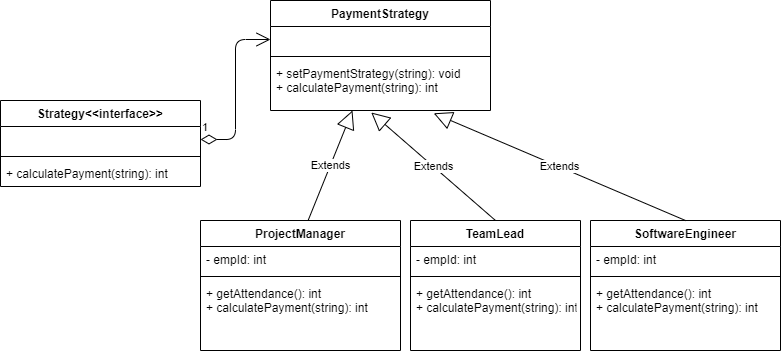

The diagram above was exported from draw.io. Its source (the exported page's mxGraphModel, read from the mxfile embedded in the PNG):
<mxGraphModel dx="1038" dy="499" grid="1" gridSize="10" guides="1" tooltips="1" connect="1" arrows="1" fold="1" page="1" pageScale="1" pageWidth="850" pageHeight="1100" math="0" shadow="0">
  <root>
    <mxCell id="0" />
    <mxCell id="1" parent="0" />
    <mxCell id="VyrNOcNl0x7mhNxDF8jc-7" value="1" style="endArrow=open;html=1;endSize=12;startArrow=diamondThin;startSize=14;startFill=0;edgeStyle=orthogonalEdgeStyle;align=left;verticalAlign=bottom;exitX=1;exitY=0.5;exitDx=0;exitDy=0;entryX=0;entryY=0.5;entryDx=0;entryDy=0;" edge="1" parent="1" source="VyrNOcNl0x7mhNxDF8jc-2" target="VyrNOcNl0x7mhNxDF8jc-9">
      <mxGeometry x="-1" y="3" relative="1" as="geometry">
        <mxPoint x="280" y="122.5" as="sourcePoint" />
        <mxPoint x="360" y="80" as="targetPoint" />
      </mxGeometry>
    </mxCell>
    <mxCell id="VyrNOcNl0x7mhNxDF8jc-8" value="PaymentStrategy" style="swimlane;fontStyle=1;align=center;verticalAlign=top;childLayout=stackLayout;horizontal=1;startSize=26;horizontalStack=0;resizeParent=1;resizeParentMax=0;resizeLast=0;collapsible=1;marginBottom=0;" vertex="1" parent="1">
      <mxGeometry x="310" width="220" height="110" as="geometry" />
    </mxCell>
    <mxCell id="VyrNOcNl0x7mhNxDF8jc-9" value="  " style="text;strokeColor=none;fillColor=none;align=left;verticalAlign=top;spacingLeft=4;spacingRight=4;overflow=hidden;rotatable=0;points=[[0,0.5],[1,0.5]];portConstraint=eastwest;" vertex="1" parent="VyrNOcNl0x7mhNxDF8jc-8">
      <mxGeometry y="26" width="220" height="26" as="geometry" />
    </mxCell>
    <mxCell id="VyrNOcNl0x7mhNxDF8jc-10" value="" style="line;strokeWidth=1;fillColor=none;align=left;verticalAlign=middle;spacingTop=-1;spacingLeft=3;spacingRight=3;rotatable=0;labelPosition=right;points=[];portConstraint=eastwest;" vertex="1" parent="VyrNOcNl0x7mhNxDF8jc-8">
      <mxGeometry y="52" width="220" height="8" as="geometry" />
    </mxCell>
    <mxCell id="VyrNOcNl0x7mhNxDF8jc-11" value="+ setPaymentStrategy(string): void&#10;+ calculatePayment(string): int" style="text;strokeColor=none;fillColor=none;align=left;verticalAlign=top;spacingLeft=4;spacingRight=4;overflow=hidden;rotatable=0;points=[[0,0.5],[1,0.5]];portConstraint=eastwest;" vertex="1" parent="VyrNOcNl0x7mhNxDF8jc-8">
      <mxGeometry y="60" width="220" height="50" as="geometry" />
    </mxCell>
    <mxCell id="VyrNOcNl0x7mhNxDF8jc-1" value="Strategy&lt;&lt;interface&gt;&gt;" style="swimlane;fontStyle=1;align=center;verticalAlign=top;childLayout=stackLayout;horizontal=1;startSize=26;horizontalStack=0;resizeParent=1;resizeParentMax=0;resizeLast=0;collapsible=1;marginBottom=0;" vertex="1" parent="1">
      <mxGeometry x="40" y="100" width="200" height="86" as="geometry" />
    </mxCell>
    <mxCell id="VyrNOcNl0x7mhNxDF8jc-2" value=" " style="text;strokeColor=none;fillColor=none;align=left;verticalAlign=top;spacingLeft=4;spacingRight=4;overflow=hidden;rotatable=0;points=[[0,0.5],[1,0.5]];portConstraint=eastwest;" vertex="1" parent="VyrNOcNl0x7mhNxDF8jc-1">
      <mxGeometry y="26" width="200" height="26" as="geometry" />
    </mxCell>
    <mxCell id="VyrNOcNl0x7mhNxDF8jc-3" value="" style="line;strokeWidth=1;fillColor=none;align=left;verticalAlign=middle;spacingTop=-1;spacingLeft=3;spacingRight=3;rotatable=0;labelPosition=right;points=[];portConstraint=eastwest;" vertex="1" parent="VyrNOcNl0x7mhNxDF8jc-1">
      <mxGeometry y="52" width="200" height="8" as="geometry" />
    </mxCell>
    <mxCell id="VyrNOcNl0x7mhNxDF8jc-4" value="+ calculatePayment(string): int" style="text;strokeColor=none;fillColor=none;align=left;verticalAlign=top;spacingLeft=4;spacingRight=4;overflow=hidden;rotatable=0;points=[[0,0.5],[1,0.5]];portConstraint=eastwest;" vertex="1" parent="VyrNOcNl0x7mhNxDF8jc-1">
      <mxGeometry y="60" width="200" height="26" as="geometry" />
    </mxCell>
    <mxCell id="VyrNOcNl0x7mhNxDF8jc-12" value="ProjectManager" style="swimlane;fontStyle=1;align=center;verticalAlign=top;childLayout=stackLayout;horizontal=1;startSize=26;horizontalStack=0;resizeParent=1;resizeParentMax=0;resizeLast=0;collapsible=1;marginBottom=0;" vertex="1" parent="1">
      <mxGeometry x="240" y="220" width="200" height="130" as="geometry" />
    </mxCell>
    <mxCell id="VyrNOcNl0x7mhNxDF8jc-13" value="- empId: int" style="text;strokeColor=none;fillColor=none;align=left;verticalAlign=top;spacingLeft=4;spacingRight=4;overflow=hidden;rotatable=0;points=[[0,0.5],[1,0.5]];portConstraint=eastwest;" vertex="1" parent="VyrNOcNl0x7mhNxDF8jc-12">
      <mxGeometry y="26" width="200" height="26" as="geometry" />
    </mxCell>
    <mxCell id="VyrNOcNl0x7mhNxDF8jc-14" value="" style="line;strokeWidth=1;fillColor=none;align=left;verticalAlign=middle;spacingTop=-1;spacingLeft=3;spacingRight=3;rotatable=0;labelPosition=right;points=[];portConstraint=eastwest;" vertex="1" parent="VyrNOcNl0x7mhNxDF8jc-12">
      <mxGeometry y="52" width="200" height="8" as="geometry" />
    </mxCell>
    <mxCell id="VyrNOcNl0x7mhNxDF8jc-15" value="+ getAttendance(): int&#10;+ calculatePayment(string): int" style="text;strokeColor=none;fillColor=none;align=left;verticalAlign=top;spacingLeft=4;spacingRight=4;overflow=hidden;rotatable=0;points=[[0,0.5],[1,0.5]];portConstraint=eastwest;" vertex="1" parent="VyrNOcNl0x7mhNxDF8jc-12">
      <mxGeometry y="60" width="200" height="70" as="geometry" />
    </mxCell>
    <mxCell id="VyrNOcNl0x7mhNxDF8jc-20" value="SoftwareEngineer" style="swimlane;fontStyle=1;align=center;verticalAlign=top;childLayout=stackLayout;horizontal=1;startSize=26;horizontalStack=0;resizeParent=1;resizeParentMax=0;resizeLast=0;collapsible=1;marginBottom=0;" vertex="1" parent="1">
      <mxGeometry x="630" y="220" width="190" height="130" as="geometry" />
    </mxCell>
    <mxCell id="VyrNOcNl0x7mhNxDF8jc-21" value="- empId: int" style="text;strokeColor=none;fillColor=none;align=left;verticalAlign=top;spacingLeft=4;spacingRight=4;overflow=hidden;rotatable=0;points=[[0,0.5],[1,0.5]];portConstraint=eastwest;" vertex="1" parent="VyrNOcNl0x7mhNxDF8jc-20">
      <mxGeometry y="26" width="190" height="26" as="geometry" />
    </mxCell>
    <mxCell id="VyrNOcNl0x7mhNxDF8jc-22" value="" style="line;strokeWidth=1;fillColor=none;align=left;verticalAlign=middle;spacingTop=-1;spacingLeft=3;spacingRight=3;rotatable=0;labelPosition=right;points=[];portConstraint=eastwest;" vertex="1" parent="VyrNOcNl0x7mhNxDF8jc-20">
      <mxGeometry y="52" width="190" height="8" as="geometry" />
    </mxCell>
    <mxCell id="VyrNOcNl0x7mhNxDF8jc-23" value="+ getAttendance(): int&#10;+ calculatePayment(string): int" style="text;strokeColor=none;fillColor=none;align=left;verticalAlign=top;spacingLeft=4;spacingRight=4;overflow=hidden;rotatable=0;points=[[0,0.5],[1,0.5]];portConstraint=eastwest;" vertex="1" parent="VyrNOcNl0x7mhNxDF8jc-20">
      <mxGeometry y="60" width="190" height="70" as="geometry" />
    </mxCell>
    <mxCell id="VyrNOcNl0x7mhNxDF8jc-16" value="TeamLead" style="swimlane;fontStyle=1;align=center;verticalAlign=top;childLayout=stackLayout;horizontal=1;startSize=26;horizontalStack=0;resizeParent=1;resizeParentMax=0;resizeLast=0;collapsible=1;marginBottom=0;" vertex="1" parent="1">
      <mxGeometry x="450" y="220" width="170" height="130" as="geometry" />
    </mxCell>
    <mxCell id="VyrNOcNl0x7mhNxDF8jc-17" value="- empId: int" style="text;strokeColor=none;fillColor=none;align=left;verticalAlign=top;spacingLeft=4;spacingRight=4;overflow=hidden;rotatable=0;points=[[0,0.5],[1,0.5]];portConstraint=eastwest;" vertex="1" parent="VyrNOcNl0x7mhNxDF8jc-16">
      <mxGeometry y="26" width="170" height="26" as="geometry" />
    </mxCell>
    <mxCell id="VyrNOcNl0x7mhNxDF8jc-18" value="" style="line;strokeWidth=1;fillColor=none;align=left;verticalAlign=middle;spacingTop=-1;spacingLeft=3;spacingRight=3;rotatable=0;labelPosition=right;points=[];portConstraint=eastwest;" vertex="1" parent="VyrNOcNl0x7mhNxDF8jc-16">
      <mxGeometry y="52" width="170" height="8" as="geometry" />
    </mxCell>
    <mxCell id="VyrNOcNl0x7mhNxDF8jc-19" value="+ getAttendance(): int&#10;+ calculatePayment(string): int" style="text;strokeColor=none;fillColor=none;align=left;verticalAlign=top;spacingLeft=4;spacingRight=4;overflow=hidden;rotatable=0;points=[[0,0.5],[1,0.5]];portConstraint=eastwest;" vertex="1" parent="VyrNOcNl0x7mhNxDF8jc-16">
      <mxGeometry y="60" width="170" height="70" as="geometry" />
    </mxCell>
    <mxCell id="VyrNOcNl0x7mhNxDF8jc-29" value="Extends" style="endArrow=block;endSize=16;endFill=0;html=1;exitX=0.538;exitY=0;exitDx=0;exitDy=0;exitPerimeter=0;" edge="1" parent="1" source="VyrNOcNl0x7mhNxDF8jc-12">
      <mxGeometry width="160" relative="1" as="geometry">
        <mxPoint x="340" y="210" as="sourcePoint" />
        <mxPoint x="392" y="110" as="targetPoint" />
      </mxGeometry>
    </mxCell>
    <mxCell id="VyrNOcNl0x7mhNxDF8jc-30" value="Extends" style="endArrow=block;endSize=16;endFill=0;html=1;entryX=0.458;entryY=1.04;entryDx=0;entryDy=0;entryPerimeter=0;exitX=0.5;exitY=0;exitDx=0;exitDy=0;" edge="1" parent="1" source="VyrNOcNl0x7mhNxDF8jc-16" target="VyrNOcNl0x7mhNxDF8jc-11">
      <mxGeometry width="160" relative="1" as="geometry">
        <mxPoint x="357.5999999999999" y="230" as="sourcePoint" />
        <mxPoint x="401.6199999999999" y="122.79999999999995" as="targetPoint" />
      </mxGeometry>
    </mxCell>
    <mxCell id="VyrNOcNl0x7mhNxDF8jc-31" value="Extends" style="endArrow=block;endSize=16;endFill=0;html=1;entryX=0.742;entryY=1.056;entryDx=0;entryDy=0;entryPerimeter=0;exitX=0.5;exitY=0;exitDx=0;exitDy=0;" edge="1" parent="1" source="VyrNOcNl0x7mhNxDF8jc-20" target="VyrNOcNl0x7mhNxDF8jc-11">
      <mxGeometry width="160" relative="1" as="geometry">
        <mxPoint x="367.5999999999999" y="240" as="sourcePoint" />
        <mxPoint x="411.6199999999999" y="132.79999999999995" as="targetPoint" />
      </mxGeometry>
    </mxCell>
  </root>
</mxGraphModel>